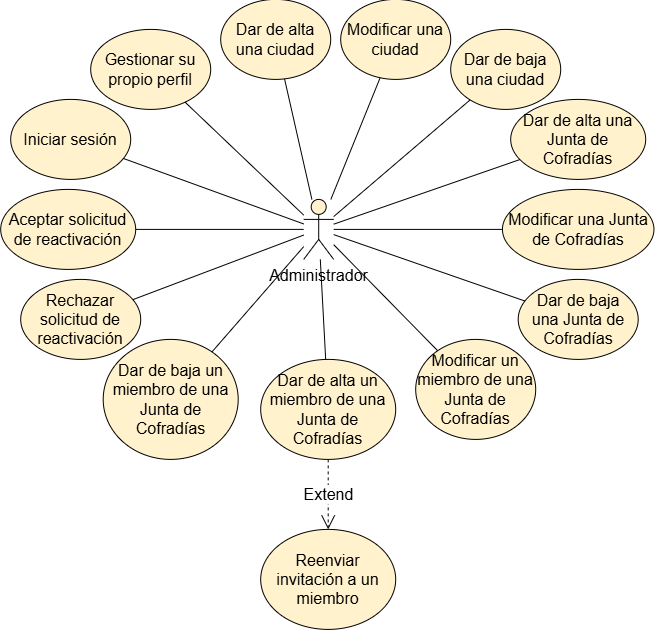

The diagram above was exported from draw.io. Its source (the exported page's mxGraphModel, read from the mxfile embedded in the PNG):
<mxGraphModel dx="2072" dy="635" grid="1" gridSize="10" guides="1" tooltips="1" connect="1" arrows="1" fold="1" page="1" pageScale="1" pageWidth="827" pageHeight="1169" math="0" shadow="0">
  <root>
    <mxCell id="0" />
    <mxCell id="1" parent="0" />
    <mxCell id="tmiUzICOAJucmL8XVKNN-1" parent="1" style="shape=umlActor;verticalLabelPosition=bottom;verticalAlign=top;html=1;outlineConnect=0;fillColor=#FFF2CC;fontSize=16;" value="Administrador" vertex="1">
      <mxGeometry height="60" width="30" x="33" y="610" as="geometry" />
    </mxCell>
    <mxCell id="tmiUzICOAJucmL8XVKNN-2" parent="1" style="ellipse;whiteSpace=wrap;html=1;fillColor=#FFF2CC;gradientColor=none;fontColor=#000000;strokeColor=#000000;fontSize=16;" value="&lt;div&gt;Iniciar sesión&lt;/div&gt;" vertex="1">
      <mxGeometry height="80" width="120" x="-260" y="510" as="geometry" />
    </mxCell>
    <mxCell id="tmiUzICOAJucmL8XVKNN-3" parent="1" style="ellipse;whiteSpace=wrap;html=1;fillColor=#FFF2CC;gradientColor=none;fontColor=#000000;strokeColor=#000000;fontSize=16;" value="&lt;div&gt;&lt;div&gt;Gestionar su propio perfil&lt;/div&gt;&lt;/div&gt;" vertex="1">
      <mxGeometry height="80" width="120" x="-180" y="440" as="geometry" />
    </mxCell>
    <mxCell id="tmiUzICOAJucmL8XVKNN-4" parent="1" style="ellipse;whiteSpace=wrap;html=1;fillColor=#FFF2CC;gradientColor=none;fontColor=#000000;strokeColor=#000000;fontSize=16;" value="&lt;div&gt;&lt;div&gt;&lt;div&gt;Dar de alta una ciudad&lt;/div&gt;&lt;/div&gt;&lt;/div&gt;" vertex="1">
      <mxGeometry height="80" width="110" x="-50" y="410" as="geometry" />
    </mxCell>
    <mxCell id="tmiUzICOAJucmL8XVKNN-5" parent="1" style="ellipse;whiteSpace=wrap;html=1;fillColor=#FFF2CC;gradientColor=none;fontColor=#000000;strokeColor=#000000;fontSize=16;" value="&lt;div&gt;&lt;div&gt;&lt;div&gt;Dar de baja una ciudad&lt;/div&gt;&lt;/div&gt;&lt;/div&gt;" vertex="1">
      <mxGeometry height="80" width="110" x="180" y="440" as="geometry" />
    </mxCell>
    <mxCell id="tmiUzICOAJucmL8XVKNN-6" parent="1" style="ellipse;whiteSpace=wrap;html=1;fillColor=#FFF2CC;gradientColor=none;fontColor=#000000;strokeColor=#000000;fontSize=16;" value="&lt;div&gt;&lt;div&gt;&lt;div&gt;Modificar una ciudad&lt;/div&gt;&lt;/div&gt;&lt;/div&gt;" vertex="1">
      <mxGeometry height="80" width="110" x="70" y="410" as="geometry" />
    </mxCell>
    <mxCell id="tmiUzICOAJucmL8XVKNN-8" parent="1" style="ellipse;whiteSpace=wrap;html=1;fillColor=#FFF2CC;gradientColor=none;fontColor=#000000;strokeColor=#000000;fontSize=16;" value="&lt;div&gt;&lt;div&gt;&lt;div&gt;Dar de alta una Junta de Cofradías&lt;/div&gt;&lt;/div&gt;&lt;/div&gt;" vertex="1">
      <mxGeometry height="80" width="135" x="240" y="510" as="geometry" />
    </mxCell>
    <mxCell id="tmiUzICOAJucmL8XVKNN-9" parent="1" style="ellipse;whiteSpace=wrap;html=1;fillColor=#FFF2CC;gradientColor=none;fontColor=#000000;strokeColor=#000000;fontSize=16;" value="&lt;div&gt;&lt;div&gt;&lt;div&gt;Dar de baja una&amp;nbsp;Junta de Cofradías&lt;/div&gt;&lt;/div&gt;&lt;/div&gt;" vertex="1">
      <mxGeometry height="80" width="120" x="247.5" y="690" as="geometry" />
    </mxCell>
    <mxCell id="tmiUzICOAJucmL8XVKNN-10" parent="1" style="ellipse;whiteSpace=wrap;html=1;fillColor=#FFF2CC;gradientColor=none;fontColor=#000000;strokeColor=#000000;fontSize=16;" value="&lt;div&gt;&lt;div&gt;&lt;div&gt;&lt;span style=&quot;background-color: transparent; color: light-dark(rgb(0, 0, 0), rgb(237, 237, 237));&quot;&gt;Modificar&lt;/span&gt;&amp;nbsp;una&amp;nbsp;Junta de Cofradías&lt;/div&gt;&lt;/div&gt;&lt;/div&gt;" vertex="1">
      <mxGeometry height="80" width="151.5" x="231.75" y="600" as="geometry" />
    </mxCell>
    <mxCell id="tmiUzICOAJucmL8XVKNN-11" parent="1" style="ellipse;whiteSpace=wrap;html=1;fillColor=#FFF2CC;gradientColor=none;fontColor=#000000;strokeColor=#000000;fontSize=16;" value="&lt;div&gt;&lt;div&gt;&lt;div&gt;Dar de alta un miembro de una Junta de Cofradías&lt;/div&gt;&lt;/div&gt;&lt;/div&gt;" vertex="1">
      <mxGeometry height="100" width="135" x="-10" y="770" as="geometry" />
    </mxCell>
    <mxCell id="tmiUzICOAJucmL8XVKNN-12" parent="1" style="ellipse;whiteSpace=wrap;html=1;fillColor=#FFF2CC;gradientColor=none;fontColor=#000000;strokeColor=#000000;fontSize=16;" value="&lt;div&gt;&lt;div&gt;&lt;div&gt;Dar de baja un miembro de una Junta de Cofradías&lt;/div&gt;&lt;/div&gt;&lt;/div&gt;" vertex="1">
      <mxGeometry height="120" width="135" x="-167.5" y="750" as="geometry" />
    </mxCell>
    <mxCell id="tmiUzICOAJucmL8XVKNN-13" parent="1" style="ellipse;whiteSpace=wrap;html=1;fillColor=#FFF2CC;gradientColor=none;fontColor=#000000;strokeColor=#000000;fontSize=16;" value="&lt;div&gt;&lt;div&gt;&lt;div&gt;&lt;span style=&quot;background-color: transparent; color: light-dark(rgb(0, 0, 0), rgb(237, 237, 237));&quot;&gt;Modificar&lt;/span&gt;&amp;nbsp;un miembro de una Junta de Cofradías&lt;/div&gt;&lt;/div&gt;&lt;/div&gt;" vertex="1">
      <mxGeometry height="100" width="120" x="145" y="750" as="geometry" />
    </mxCell>
    <mxCell id="tmiUzICOAJucmL8XVKNN-15" edge="1" parent="1" source="tmiUzICOAJucmL8XVKNN-1" style="endArrow=none;html=1;rounded=0;fontFamily=Helvetica;fontSize=16;fontColor=#000000;" target="tmiUzICOAJucmL8XVKNN-2" value="">
      <mxGeometry height="50" relative="1" width="50" as="geometry">
        <mxPoint x="270" y="710" as="sourcePoint" />
        <mxPoint x="320" y="660" as="targetPoint" />
      </mxGeometry>
    </mxCell>
    <mxCell id="tmiUzICOAJucmL8XVKNN-17" edge="1" parent="1" source="tmiUzICOAJucmL8XVKNN-1" style="endArrow=none;html=1;rounded=0;fontFamily=Helvetica;fontSize=16;fontColor=#000000;" target="tmiUzICOAJucmL8XVKNN-4" value="">
      <mxGeometry height="50" relative="1" width="50" as="geometry">
        <mxPoint x="270" y="710" as="sourcePoint" />
        <mxPoint x="320" y="660" as="targetPoint" />
      </mxGeometry>
    </mxCell>
    <mxCell id="tmiUzICOAJucmL8XVKNN-18" edge="1" parent="1" source="tmiUzICOAJucmL8XVKNN-1" style="endArrow=none;html=1;rounded=0;fontFamily=Helvetica;fontSize=16;fontColor=#000000;" target="tmiUzICOAJucmL8XVKNN-5" value="">
      <mxGeometry height="50" relative="1" width="50" as="geometry">
        <mxPoint x="170" y="630" as="sourcePoint" />
        <mxPoint x="320" y="560" as="targetPoint" />
      </mxGeometry>
    </mxCell>
    <mxCell id="tmiUzICOAJucmL8XVKNN-19" edge="1" parent="1" source="tmiUzICOAJucmL8XVKNN-1" style="endArrow=none;html=1;rounded=0;fontFamily=Helvetica;fontSize=16;fontColor=#000000;" target="tmiUzICOAJucmL8XVKNN-6" value="">
      <mxGeometry height="50" relative="1" width="50" as="geometry">
        <mxPoint x="270" y="610" as="sourcePoint" />
        <mxPoint x="320" y="560" as="targetPoint" />
      </mxGeometry>
    </mxCell>
    <mxCell id="ni9T7JfLPU1AMAQo4OxF-2" edge="1" parent="1" source="tmiUzICOAJucmL8XVKNN-1" style="endArrow=none;html=1;rounded=0;fontFamily=Helvetica;fontSize=16;fontColor=#000000;" target="tmiUzICOAJucmL8XVKNN-3" value="">
      <mxGeometry height="50" relative="1" width="50" as="geometry">
        <mxPoint x="250" y="730" as="sourcePoint" />
        <mxPoint x="300" y="680" as="targetPoint" />
      </mxGeometry>
    </mxCell>
    <mxCell id="ni9T7JfLPU1AMAQo4OxF-3" edge="1" parent="1" source="tmiUzICOAJucmL8XVKNN-1" style="endArrow=none;html=1;rounded=0;fontFamily=Helvetica;fontSize=16;fontColor=#000000;" target="tmiUzICOAJucmL8XVKNN-8" value="">
      <mxGeometry height="50" relative="1" width="50" as="geometry">
        <mxPoint x="250" y="730" as="sourcePoint" />
        <mxPoint x="300" y="680" as="targetPoint" />
      </mxGeometry>
    </mxCell>
    <mxCell id="ni9T7JfLPU1AMAQo4OxF-4" edge="1" parent="1" source="tmiUzICOAJucmL8XVKNN-13" style="endArrow=none;html=1;rounded=0;fontFamily=Helvetica;fontSize=16;fontColor=#000000;" target="tmiUzICOAJucmL8XVKNN-1" value="">
      <mxGeometry height="50" relative="1" width="50" as="geometry">
        <mxPoint x="250" y="730" as="sourcePoint" />
        <mxPoint x="300" y="680" as="targetPoint" />
      </mxGeometry>
    </mxCell>
    <mxCell id="ni9T7JfLPU1AMAQo4OxF-5" edge="1" parent="1" source="tmiUzICOAJucmL8XVKNN-1" style="endArrow=none;html=1;rounded=0;fontFamily=Helvetica;fontSize=16;fontColor=#000000;" target="tmiUzICOAJucmL8XVKNN-11" value="">
      <mxGeometry height="50" relative="1" width="50" as="geometry">
        <mxPoint x="250" y="730" as="sourcePoint" />
        <mxPoint x="300" y="680" as="targetPoint" />
      </mxGeometry>
    </mxCell>
    <mxCell id="ni9T7JfLPU1AMAQo4OxF-6" edge="1" parent="1" source="tmiUzICOAJucmL8XVKNN-9" style="endArrow=none;html=1;rounded=0;fontFamily=Helvetica;fontSize=16;fontColor=#000000;" target="tmiUzICOAJucmL8XVKNN-1" value="">
      <mxGeometry height="50" relative="1" width="50" as="geometry">
        <mxPoint x="250" y="730" as="sourcePoint" />
        <mxPoint x="300" y="680" as="targetPoint" />
      </mxGeometry>
    </mxCell>
    <mxCell id="ni9T7JfLPU1AMAQo4OxF-7" edge="1" parent="1" source="tmiUzICOAJucmL8XVKNN-1" style="endArrow=none;html=1;rounded=0;fontFamily=Helvetica;fontSize=16;fontColor=#000000;" target="tmiUzICOAJucmL8XVKNN-10" value="">
      <mxGeometry height="50" relative="1" width="50" as="geometry">
        <mxPoint x="160" y="760" as="sourcePoint" />
        <mxPoint x="300" y="680" as="targetPoint" />
      </mxGeometry>
    </mxCell>
    <mxCell id="ni9T7JfLPU1AMAQo4OxF-8" edge="1" parent="1" source="tmiUzICOAJucmL8XVKNN-12" style="endArrow=none;html=1;rounded=0;fontFamily=Helvetica;fontSize=16;fontColor=#000000;" target="tmiUzICOAJucmL8XVKNN-1" value="">
      <mxGeometry height="50" relative="1" width="50" as="geometry">
        <mxPoint x="250" y="730" as="sourcePoint" />
        <mxPoint x="300" y="680" as="targetPoint" />
      </mxGeometry>
    </mxCell>
    <mxCell id="1rTQNr5aAY04Uk9F15pU-1" parent="1" style="ellipse;whiteSpace=wrap;html=1;fillColor=#FFF2CC;gradientColor=none;fontColor=#000000;strokeColor=#000000;fontSize=16;" value="&lt;div&gt;&lt;div&gt;&lt;div&gt;Reenviar invitación a un miembro&lt;/div&gt;&lt;/div&gt;&lt;/div&gt;" vertex="1">
      <mxGeometry height="100" width="135" x="-10" y="940" as="geometry" />
    </mxCell>
    <mxCell id="1rTQNr5aAY04Uk9F15pU-2" edge="1" parent="1" source="tmiUzICOAJucmL8XVKNN-11" style="endArrow=open;endSize=12;dashed=1;html=1;rounded=0;fontFamily=Helvetica;fontSize=16;fontColor=#000000;" target="1rTQNr5aAY04Uk9F15pU-1" value="Extend">
      <mxGeometry relative="1" width="160" as="geometry">
        <mxPoint x="-20" y="910" as="sourcePoint" />
        <mxPoint x="140" y="910" as="targetPoint" />
      </mxGeometry>
    </mxCell>
    <mxCell id="1rTQNr5aAY04Uk9F15pU-3" parent="1" style="ellipse;whiteSpace=wrap;html=1;fillColor=#FFF2CC;gradientColor=none;fontColor=#000000;strokeColor=#000000;fontSize=16;" value="&lt;div&gt;&lt;div&gt;Aceptar solicitud de reactivación&lt;/div&gt;&lt;/div&gt;" vertex="1">
      <mxGeometry height="80" width="135" x="-270" y="600" as="geometry" />
    </mxCell>
    <mxCell id="1rTQNr5aAY04Uk9F15pU-4" parent="1" style="ellipse;whiteSpace=wrap;html=1;fillColor=#FFF2CC;gradientColor=none;fontColor=#000000;strokeColor=#000000;fontSize=16;" value="&lt;div&gt;&lt;div&gt;Rechazar solicitud de reactivación&lt;/div&gt;&lt;/div&gt;" vertex="1">
      <mxGeometry height="80" width="120" x="-250" y="690" as="geometry" />
    </mxCell>
    <mxCell id="1rTQNr5aAY04Uk9F15pU-5" edge="1" parent="1" source="1rTQNr5aAY04Uk9F15pU-4" style="endArrow=none;html=1;rounded=0;fontFamily=Helvetica;fontSize=16;fontColor=#000000;" target="tmiUzICOAJucmL8XVKNN-1" value="">
      <mxGeometry height="50" relative="1" width="50" as="geometry">
        <mxPoint x="40" y="790" as="sourcePoint" />
        <mxPoint x="90" y="740" as="targetPoint" />
      </mxGeometry>
    </mxCell>
    <mxCell id="1rTQNr5aAY04Uk9F15pU-6" edge="1" parent="1" source="tmiUzICOAJucmL8XVKNN-1" style="endArrow=none;html=1;rounded=0;fontFamily=Helvetica;fontSize=16;fontColor=#000000;" target="1rTQNr5aAY04Uk9F15pU-3" value="">
      <mxGeometry height="50" relative="1" width="50" as="geometry">
        <mxPoint x="40" y="790" as="sourcePoint" />
        <mxPoint x="90" y="740" as="targetPoint" />
      </mxGeometry>
    </mxCell>
  </root>
</mxGraphModel>